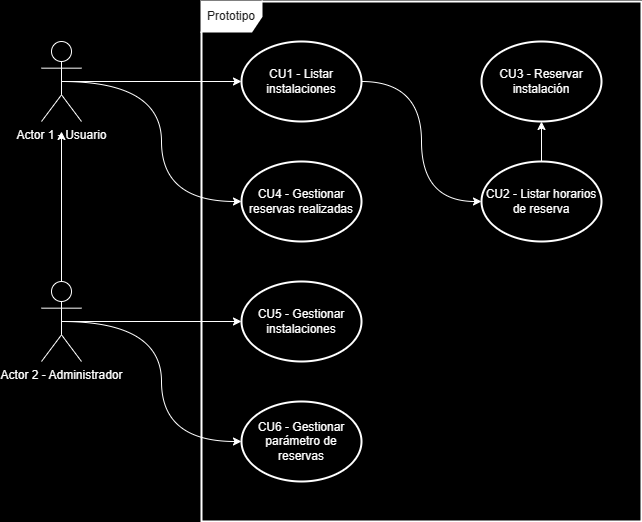

The diagram above was exported from draw.io. Its source (the exported page's mxGraphModel, read from the mxfile embedded in the PNG):
<mxGraphModel dx="1426" dy="803" grid="1" gridSize="10" guides="1" tooltips="1" connect="1" arrows="1" fold="1" page="1" pageScale="1" pageWidth="1169" pageHeight="827" background="#000000" math="0" shadow="0">
  <root>
    <mxCell id="0" />
    <mxCell id="1" parent="0" />
    <mxCell id="N0WrjjZxK4Wf6IZQ6TcT-1" style="edgeStyle=orthogonalEdgeStyle;orthogonalLoop=1;jettySize=auto;html=1;exitX=0.5;exitY=0.5;exitDx=0;exitDy=0;exitPerimeter=0;strokeColor=#FFFFFF;curved=1;" parent="1" source="BcJIOyLuq0_Bm6_2UaFH-1" target="BcJIOyLuq0_Bm6_2UaFH-23" edge="1">
      <mxGeometry relative="1" as="geometry" />
    </mxCell>
    <mxCell id="N0WrjjZxK4Wf6IZQ6TcT-5" style="edgeStyle=orthogonalEdgeStyle;shape=connector;curved=1;rounded=1;orthogonalLoop=1;jettySize=auto;html=1;exitX=0.5;exitY=0.5;exitDx=0;exitDy=0;exitPerimeter=0;entryX=0;entryY=0.5;entryDx=0;entryDy=0;labelBackgroundColor=default;strokeColor=#FFFFFF;align=center;verticalAlign=middle;fontFamily=Helvetica;fontSize=11;fontColor=default;endArrow=classic;" parent="1" source="BcJIOyLuq0_Bm6_2UaFH-1" target="BcJIOyLuq0_Bm6_2UaFH-20" edge="1">
      <mxGeometry relative="1" as="geometry" />
    </mxCell>
    <mxCell id="BcJIOyLuq0_Bm6_2UaFH-1" value="&lt;font color=&quot;#ffffff&quot;&gt;Actor 1 - Usuario&lt;/font&gt;" style="shape=umlActor;verticalLabelPosition=bottom;verticalAlign=top;html=1;outlineConnect=0;labelBackgroundColor=none;rounded=0;fillColor=#000000;strokeColor=#FFFFFF;fontColor=#1A1A1A;" parent="1" vertex="1">
      <mxGeometry x="120" y="120" width="40" height="80" as="geometry" />
    </mxCell>
    <mxCell id="m2-DYcLOT045v8f45u8C-3" style="edgeStyle=orthogonalEdgeStyle;shape=connector;curved=1;rounded=1;orthogonalLoop=1;jettySize=auto;html=1;exitX=0.5;exitY=0.5;exitDx=0;exitDy=0;exitPerimeter=0;labelBackgroundColor=default;strokeColor=#FFFFFF;align=center;verticalAlign=middle;fontFamily=Helvetica;fontSize=11;fontColor=default;endArrow=classic;" edge="1" parent="1" source="BcJIOyLuq0_Bm6_2UaFH-3" target="m2-DYcLOT045v8f45u8C-1">
      <mxGeometry relative="1" as="geometry" />
    </mxCell>
    <mxCell id="m2-DYcLOT045v8f45u8C-5" style="edgeStyle=orthogonalEdgeStyle;shape=connector;curved=1;rounded=1;orthogonalLoop=1;jettySize=auto;html=1;exitX=0.5;exitY=0;exitDx=0;exitDy=0;exitPerimeter=0;labelBackgroundColor=default;strokeColor=#FFFFFF;align=center;verticalAlign=middle;fontFamily=Helvetica;fontSize=11;fontColor=default;endArrow=classic;" edge="1" parent="1" source="BcJIOyLuq0_Bm6_2UaFH-3">
      <mxGeometry relative="1" as="geometry">
        <mxPoint x="140" y="210" as="targetPoint" />
      </mxGeometry>
    </mxCell>
    <mxCell id="m2-DYcLOT045v8f45u8C-7" style="edgeStyle=orthogonalEdgeStyle;orthogonalLoop=1;jettySize=auto;html=1;exitX=0.5;exitY=0.5;exitDx=0;exitDy=0;exitPerimeter=0;entryX=0;entryY=0.5;entryDx=0;entryDy=0;strokeColor=#FFFFFF;curved=1;" edge="1" parent="1" source="BcJIOyLuq0_Bm6_2UaFH-3" target="m2-DYcLOT045v8f45u8C-6">
      <mxGeometry relative="1" as="geometry" />
    </mxCell>
    <mxCell id="BcJIOyLuq0_Bm6_2UaFH-3" value="&lt;font color=&quot;#ffffff&quot;&gt;Actor 2 - Administrador&lt;/font&gt;" style="shape=umlActor;verticalLabelPosition=bottom;verticalAlign=top;html=1;outlineConnect=0;labelBackgroundColor=none;rounded=0;fillColor=#000000;strokeColor=#FFFFFF;fontColor=#1A1A1A;" parent="1" vertex="1">
      <mxGeometry x="120" y="360" width="40" height="80" as="geometry" />
    </mxCell>
    <mxCell id="BcJIOyLuq0_Bm6_2UaFH-11" value="Prototipo" style="shape=umlFrame;whiteSpace=wrap;html=1;pointerEvents=0;strokeWidth=2;labelBackgroundColor=none;rounded=0;fillColor=#FFFFFF;strokeColor=#FFFFFF;fontColor=#1A1A1A;" parent="1" vertex="1">
      <mxGeometry x="280" y="80" width="440" height="520" as="geometry" />
    </mxCell>
    <mxCell id="N0WrjjZxK4Wf6IZQ6TcT-3" style="edgeStyle=orthogonalEdgeStyle;shape=connector;curved=1;rounded=1;orthogonalLoop=1;jettySize=auto;html=1;exitX=0.5;exitY=0;exitDx=0;exitDy=0;entryX=0.5;entryY=1;entryDx=0;entryDy=0;labelBackgroundColor=default;strokeColor=#FFFFFF;align=center;verticalAlign=middle;fontFamily=Helvetica;fontSize=11;fontColor=default;endArrow=classic;" parent="1" source="BcJIOyLuq0_Bm6_2UaFH-12" target="BcJIOyLuq0_Bm6_2UaFH-16" edge="1">
      <mxGeometry relative="1" as="geometry" />
    </mxCell>
    <mxCell id="BcJIOyLuq0_Bm6_2UaFH-12" value="&lt;font color=&quot;#ffffff&quot;&gt;CU2&amp;nbsp;- Listar horarios de reserva&lt;/font&gt;" style="ellipse;whiteSpace=wrap;html=1;labelBackgroundColor=none;strokeWidth=2;fillColor=#000000;strokeColor=#FFFFFF;fontColor=#1A1A1A;" parent="1" vertex="1">
      <mxGeometry x="560" y="240" width="120" height="80" as="geometry" />
    </mxCell>
    <mxCell id="BcJIOyLuq0_Bm6_2UaFH-16" value="&lt;font color=&quot;#ffffff&quot;&gt;CU3 - Reservar instalación&lt;/font&gt;" style="ellipse;whiteSpace=wrap;html=1;labelBackgroundColor=none;strokeWidth=2;fillColor=#000000;strokeColor=#FFFFFF;fontColor=#1A1A1A;" parent="1" vertex="1">
      <mxGeometry x="560" y="120" width="120" height="80" as="geometry" />
    </mxCell>
    <mxCell id="BcJIOyLuq0_Bm6_2UaFH-20" value="&lt;font color=&quot;#ffffff&quot;&gt;CU4&amp;nbsp;- Gestionar reservas realizadas&lt;/font&gt;" style="ellipse;whiteSpace=wrap;html=1;labelBackgroundColor=none;strokeWidth=2;fillColor=#000000;strokeColor=#FFFFFF;fontColor=#1A1A1A;" parent="1" vertex="1">
      <mxGeometry x="320" y="240" width="120" height="80" as="geometry" />
    </mxCell>
    <mxCell id="N0WrjjZxK4Wf6IZQ6TcT-2" style="edgeStyle=orthogonalEdgeStyle;shape=connector;curved=1;rounded=1;orthogonalLoop=1;jettySize=auto;html=1;exitX=1;exitY=0.5;exitDx=0;exitDy=0;entryX=0;entryY=0.5;entryDx=0;entryDy=0;labelBackgroundColor=default;strokeColor=#FFFFFF;align=center;verticalAlign=middle;fontFamily=Helvetica;fontSize=11;fontColor=default;endArrow=classic;" parent="1" source="BcJIOyLuq0_Bm6_2UaFH-23" target="BcJIOyLuq0_Bm6_2UaFH-12" edge="1">
      <mxGeometry relative="1" as="geometry" />
    </mxCell>
    <mxCell id="BcJIOyLuq0_Bm6_2UaFH-23" value="&lt;font color=&quot;#ffffff&quot;&gt;CU1 - Listar instalaciones&lt;/font&gt;" style="ellipse;whiteSpace=wrap;html=1;labelBackgroundColor=none;strokeWidth=2;fillColor=#000000;strokeColor=#FFFFFF;fontColor=#1A1A1A;" parent="1" vertex="1">
      <mxGeometry x="320" y="120" width="120" height="80" as="geometry" />
    </mxCell>
    <mxCell id="m2-DYcLOT045v8f45u8C-1" value="&lt;font color=&quot;#ffffff&quot;&gt;CU5 - Gestionar instalaciones&lt;/font&gt;" style="ellipse;whiteSpace=wrap;html=1;labelBackgroundColor=none;strokeWidth=2;fillColor=#000000;strokeColor=#FFFFFF;fontColor=#1A1A1A;" vertex="1" parent="1">
      <mxGeometry x="320" y="360" width="120" height="80" as="geometry" />
    </mxCell>
    <mxCell id="m2-DYcLOT045v8f45u8C-6" value="&lt;font color=&quot;#ffffff&quot;&gt;CU6 - Gestionar parámetro de reservas&lt;/font&gt;" style="ellipse;whiteSpace=wrap;html=1;labelBackgroundColor=none;strokeWidth=2;fillColor=#000000;strokeColor=#FFFFFF;fontColor=#1A1A1A;" vertex="1" parent="1">
      <mxGeometry x="320" y="480" width="120" height="80" as="geometry" />
    </mxCell>
  </root>
</mxGraphModel>